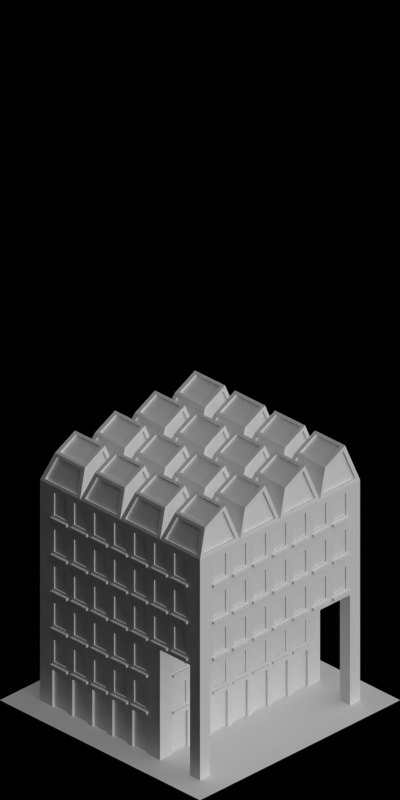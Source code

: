 # Source: 1476-1478.blend  (saved by Blender 2.63.0; exported with 4.5.12 LTS)
import bpy
from mathutils import Matrix  # noqa: F401  (used for matrix-valued properties, if any)

bpy.ops.wm.read_factory_settings(use_empty=True)
scene = bpy.context.scene
scene.name = 'Scene'

# ---- collections
col_collection_1 = bpy.data.collections.new('Collection 1'); scene.collection.children.link(col_collection_1)

# ---- materials (node trees are filled in below, after node groups)
mat_concrete_greymid = bpy.data.materials.new('Concrete_GreyMid')
mat_brick_red1 = bpy.data.materials.new('Brick_Red1')
mat_paintedmetal_white1 = bpy.data.materials.new('PaintedMetal_White1')
mat_special_shadowonlybackground = bpy.data.materials.new('Special_ShadowOnlyBackground')
mat_paint_white = bpy.data.materials.new('Paint_White')
mat_rail_steelshiny = bpy.data.materials.new('Rail_SteelShiny')
mat_glass_opaque = bpy.data.materials.new('Glass_Opaque')

# ---- material node trees

# ---- world
world_world = bpy.data.worlds.new('World'); scene.world = world_world
world_world.color = (0.0, 0.0, 0.0)
world_world.use_sun_shadow = False
world_world.sun_shadow_jitter_overblur = 0.0
world_world.cycles.sampling_method = 'MANUAL'
world_world.cycles.sample_map_resolution = 256
world_world.light_settings.ao_factor = 0.5

# ---- cameras
cam_camera = bpy.data.cameras.new('Camera')
cam_camera.type = 'ORTHO'
cam_camera.clip_start = 0.001
cam_camera.clip_end = 100.0
cam_camera.lens = 35.0
cam_camera.sensor_width = 32.0
cam_camera.sensor_height = 18.0
cam_camera.ortho_scale = 5.656
cam_camera.dof.focus_distance = 0.0
cam_camera.dof.aperture_fstop = 128.0

# ---- lights
light_lamp_004 = bpy.data.lights.new('Lamp.004', 'SUN')
light_lamp_004.transmission_factor = 0.0
light_lamp_004.cutoff_distance = 30.0
light_lamp_004.angle = 1.571
light_lamp_004.energy = 1.0
light_lamp_004.shadow_buffer_clip_start = 1.001
light_lamp_004.shadow_soft_size = 1.0
light_lamp_004.shadow_cascade_max_distance = 1000.0
light_lamp_004.cycles.use_multiple_importance_sampling = False
light_lamp_003 = bpy.data.lights.new('Lamp.003', 'SUN')
light_lamp_003.transmission_factor = 0.0
light_lamp_003.cutoff_distance = 30.0
light_lamp_003.use_shadow = False
light_lamp_003.angle = 1.571
light_lamp_003.energy = 1.0
light_lamp_003.shadow_buffer_clip_start = 1.001
light_lamp_003.shadow_soft_size = 1.0
light_lamp_003.shadow_cascade_max_distance = 1000.0
light_lamp_003.cycles.use_multiple_importance_sampling = False

# ---- meshes
me_plane_006 = bpy.data.meshes.new('Plane.006')
me_plane_006.from_pydata([(0.5133, -0.5133, 0.0), (-0.5133, -0.5133, 0.0), (0.5133, 0.2467, 0.0), (-0.5133, 0.2467, 0.0), (0.5133, -0.5133, 0.01333), (-0.5133, -0.5133, 0.01333), (0.5133, 0.2467, 0.01333), (-0.5133, 0.2467, 0.01333)], [], [(2, 0, 1, 3), (6, 7, 5, 4), (2, 3, 7, 6), (3, 1, 5, 7), (0, 2, 6, 4), (4, 5, 1, 0)])
me_plane_006.materials.append(mat_concrete_greymid)
me_plane_006.use_remesh_preserve_volume = False
me_plane_006.use_remesh_preserve_attributes = False
me_plane_006.use_mirror_vertex_groups = False
me_plane_006.update()
me_plane_004 = bpy.data.meshes.new('Plane.004')
me_plane_004.from_pydata([(0.2, -0.05, 0.0), (0.2, 0.0, 0.0), (2.98e-09, 0.0, 0.0), (2.98e-09, -0.05, 0.0), (0.024, -0.05, 0.0), (0.024, 0.0, 0.0), (0.2, -0.02, 0.0), (2.98e-09, -0.02, 0.0), (0.024, -0.02, 0.0), (0.176, -0.02, 0.0), (0.176, 0.0, 0.0), (0.176, -0.05, 0.0), (0.16, -0.02, 0.0), (0.16, -0.05, 0.0), (0.04, -0.05, 0.0), (0.04, -0.02, 0.0), (0.04, -0.02, 0.3), (0.04, -0.05, 0.3), (0.16, -0.05, 0.3), (0.16, -0.02, 0.3), (0.176, -0.05, 0.3), (0.176, 0.0, 0.3), (0.176, -0.02, 0.3), (0.024, -0.02, 0.3), (2.98e-09, -0.02, 0.3), (0.2, -0.02, 0.3), (0.024, 0.0, 0.3), (0.024, -0.05, 0.3), (2.98e-09, -0.05, 0.3), (2.98e-09, 0.0, 0.3), (0.2, 0.0, 0.3), (0.2, -0.05, 0.3)], [], [(8, 7, 3, 4), (15, 8, 4, 14), (6, 9, 11, 0), (5, 2, 7, 8), (1, 10, 9, 6), (9, 12, 13, 11), (12, 15, 14, 13), (26, 29, 2, 5), (20, 31, 0, 11), (4, 3, 28, 27), (14, 4, 27, 17), (15, 12, 19, 16), (25, 30, 1, 6), (16, 23, 8, 15), (23, 26, 5, 8), (17, 18, 13, 14), (24, 28, 3, 7), (7, 2, 29, 24), (6, 0, 31, 25), (18, 20, 11, 13), (9, 10, 21, 22), (10, 1, 30, 21), (12, 9, 22, 19), (19, 18, 17, 16), (22, 20, 18, 19), (30, 25, 22, 21), (26, 23, 24, 29), (25, 31, 20, 22), (16, 17, 27, 23), (23, 27, 28, 24)])
me_plane_004.materials.append(mat_brick_red1)
me_plane_004.use_remesh_preserve_volume = False
me_plane_004.use_remesh_preserve_attributes = False
me_plane_004.use_mirror_vertex_groups = False
me_plane_004.update()
me_plane_005 = bpy.data.meshes.new('Plane.005')
me_plane_005.from_pydata([(0.0, 0.0, 0.0), (0.0, 0.0, 0.3), (0.1, 0.0, 0.0), (0.1, 0.0, 0.3), (0.0, -0.1, 0.0), (0.0, -0.1, 0.3), (0.1, -0.1, 0.0), (0.1, -0.1, 0.3)], [], [(1, 0, 2, 3), (5, 7, 6, 4), (3, 2, 6, 7), (5, 4, 0, 1), (2, 0, 4, 6), (7, 5, 1, 3)])
me_plane_005.materials.append(mat_paintedmetal_white1)
me_plane_005.use_remesh_preserve_volume = False
me_plane_005.use_remesh_preserve_attributes = False
me_plane_005.use_mirror_vertex_groups = False
me_plane_005.update()
me_plane_032 = bpy.data.meshes.new('Plane.032')
me_plane_032.from_pydata([(-1.0, -1.0, 0.0), (1.0, -1.0, 0.0), (1.0, 1.0, 0.0), (-1.0, 1.0, 0.0)], [], [(2, 3, 0, 1)])
_uv = me_plane_032.uv_layers.new(name='UVMap')
_uv.uv.foreach_set('vector', [0.5, 0.5, 0.0, 0.5, 0.0, 0.0, 0.5, 0.0])
me_plane_032.materials.append(mat_special_shadowonlybackground)
me_plane_032.use_remesh_preserve_volume = False
me_plane_032.use_remesh_preserve_attributes = False
me_plane_032.use_mirror_vertex_groups = False
me_plane_032.update()
me_plane = bpy.data.meshes.new('Plane')
me_plane.from_pydata([(0.5133, -0.5133, 0.0), (-0.5133, -0.5133, 0.0), (0.5133, 0.5133, 0.0), (-0.5133, 0.5133, 0.0), (0.5133, -0.5133, 0.01333), (-0.5133, -0.5133, 0.01333), (0.5133, 0.5133, 0.01333), (-0.5133, 0.5133, 0.01333)], [], [(2, 0, 1, 3), (6, 7, 5, 4), (2, 3, 7, 6), (3, 1, 5, 7), (0, 2, 6, 4), (4, 5, 1, 0)])
me_plane.materials.append(mat_concrete_greymid)
me_plane.use_remesh_preserve_volume = False
me_plane.use_remesh_preserve_attributes = False
me_plane.use_mirror_vertex_groups = False
me_plane.update()
me_plane_001 = bpy.data.meshes.new('Plane.001')
me_plane_001.from_pydata([(0.2, -0.05, 0.0), (2.98e-09, -0.05, 0.0), (0.2, -0.05, 0.3), (0.2, 0.0, 0.3), (2.98e-09, 0.0, 0.3), (2.98e-09, -0.05, 0.3), (-7.55e-09, -0.05, 5.96e-08), (-7.55e-09, -0.05, 0.3), (-9e-15, -5.96e-08, 0.3), (0.2, -8.98e-08, 0.3), (0.2, 0.0, 0.0), (-3.969e-11, 0.0, 0.0), (-9e-15, -5.96e-08, 5.96e-08), (0.2, -8.98e-08, 5.96e-08), (0.2, -0.05, 0.3), (0.2, -0.05, 5.96e-08), (0.18, -8.678e-08, 5.96e-08), (0.18, -0.05, 5.96e-08), (0.18, -0.05, 0.3), (0.18, -8.678e-08, 0.3), (0.02, -6.262e-08, 0.3), (0.02, -0.05, 0.3), (0.02, -0.05, 5.96e-08), (0.02, -6.262e-08, 5.96e-08), (0.2, -0.05, 0.27), (2.98e-09, -0.05, 0.27), (2.98e-09, 0.0, 0.27), (-7.55e-09, -0.05, 0.27), (0.2, 0.0, 0.27), (0.2, -8.98e-08, 0.27), (0.2, -0.05, 0.27), (-9e-15, -5.96e-08, 0.27), (0.18, -0.05, 0.27), (0.18, -8.678e-08, 0.27), (0.02, -6.262e-08, 0.27), (0.02, -0.05, 0.27), (0.2, -0.05, 0.05), (2.98e-09, 0.0, 0.05), (-9e-15, -5.96e-08, 0.05), (0.2, 0.0, 0.05), (0.2, -8.98e-08, 0.05), (0.18, -8.678e-08, 0.05), (0.02, -6.262e-08, 0.05), (2.98e-09, -0.05, 0.05), (-7.55e-09, -0.05, 0.05), (0.2, -0.05, 0.05), (0.18, -0.05, 0.05), (0.02, -0.05, 0.05), (0.17, -0.05, 0.26), (0.17, -8.527e-08, 0.26), (0.03, -6.413e-08, 0.26), (0.03, -0.05, 0.26), (0.17, -8.527e-08, 0.06), (0.03, -6.413e-08, 0.06), (0.17, -0.05, 0.06), (0.03, -0.05, 0.06), (0.16, -0.05, 0.25), (0.16, -8.376e-08, 0.25), (0.04, -6.564e-08, 0.25), (0.04, -0.05, 0.25), (0.16, -8.376e-08, 0.07), (0.04, -6.564e-08, 0.07), (0.16, -0.05, 0.07), (0.04, -0.05, 0.07), (0.16, -0.04, 0.25), (0.16, -0.01, 0.25), (0.04, -0.01, 0.25), (0.04, -0.04, 0.25), (0.16, -0.01, 0.07), (0.04, -0.01, 0.07), (0.16, -0.04, 0.07), (0.04, -0.04, 0.07), (0.2, -0.05, 0.03), (0.2, 0.0, 0.03), (0.18, -8.678e-08, 0.03), (0.02, -6.262e-08, 0.03), (2.98e-09, -0.05, 0.03), (-7.55e-09, -0.05, 0.03), (0.2, -0.05, 0.03), (0.18, -0.05, 0.03), (0.02, -0.05, 0.03), (2.98e-09, 0.0, 0.03), (-9e-15, -5.96e-08, 0.03), (0.2, -8.98e-08, 0.03), (0.02, 0.02, 0.03), (0.18, 0.02, 0.03), (0.02, 0.02, 0.05), (0.18, 0.02, 0.05)], [], [(12, 6, 1, 11), (73, 72, 0, 10), (30, 24, 2, 14), (23, 22, 6, 12), (25, 27, 7, 5), (32, 30, 14, 18), (10, 0, 15, 13), (13, 15, 17, 16), (35, 32, 18, 21), (75, 74, 16, 23), (9, 19, 18, 14), (16, 17, 22, 23), (19, 20, 21, 18), (27, 35, 21, 7), (45, 36, 24, 30), (43, 44, 27, 25), (46, 45, 30, 32), (54, 48, 56, 62), (20, 19, 33, 34), (44, 47, 35, 27), (28, 24, 36, 39), (78, 72, 36, 45), (76, 77, 44, 43), (79, 78, 45, 46), (80, 79, 46, 47), (77, 80, 47, 44), (60, 57, 49, 52), (32, 35, 51, 48), (54, 55, 47, 46), (41, 42, 53, 52), (55, 51, 35, 47), (42, 34, 50, 53), (49, 50, 34, 33), (46, 32, 48, 54), (52, 49, 33, 41), (71, 67, 59, 63), (65, 66, 58, 57), (62, 63, 55, 54), (53, 50, 58, 61), (48, 51, 59, 56), (52, 53, 61, 60), (57, 58, 50, 49), (63, 59, 51, 55), (70, 64, 67, 71), (65, 68, 69, 66), (68, 65, 57, 60), (62, 56, 64, 70), (70, 71, 63, 62), (61, 58, 66, 69), (56, 59, 67, 64), (60, 61, 69, 68), (8, 4, 5, 7), (26, 25, 5, 4), (83, 73, 10, 13), (81, 82, 12, 11), (74, 83, 13, 16), (20, 8, 7, 21), (3, 9, 14, 2), (82, 75, 23, 12), (3, 2, 24, 28), (37, 43, 25, 26), (9, 3, 28, 29), (4, 8, 31, 26), (19, 9, 29, 33), (8, 20, 34, 31), (29, 28, 39, 40), (26, 31, 38, 37), (33, 29, 40, 41), (31, 34, 42, 38), (81, 76, 43, 37), (39, 36, 72, 73), (87, 86, 42, 41), (15, 0, 72, 78), (1, 6, 77, 76), (17, 15, 78, 79), (22, 17, 79, 80), (6, 22, 80, 77), (40, 39, 73, 83), (37, 38, 82, 81), (41, 40, 83, 74), (38, 42, 75, 82), (11, 1, 76, 81), (85, 87, 41, 74), (86, 87, 85, 84), (74, 75, 84, 85), (75, 42, 86, 84)])
me_plane_001.polygons.foreach_set('material_index', [0, 0, 0, 0, 0, 0, 0, 0, 0, 0, 0, 0, 0, 0, 0, 0, 0, 0, 0, 0, 0, 0, 0, 0, 0, 0, 1, 0, 0, 0, 0, 0, 0, 0, 0, 0, 1, 0, 1, 0, 1, 1, 0, 2, 2, 1, 0, 0, 1, 0, 1, 0, 0, 0, 0, 0, 0, 0, 0, 0, 0, 0, 0, 0, 0, 0, 0, 0, 0, 0, 0, 1, 0, 0, 0, 0, 0, 0, 0, 0, 0, 0, 1, 1, 1, 1])
me_plane_001.materials.append(mat_paint_white)
me_plane_001.materials.append(mat_rail_steelshiny)
me_plane_001.materials.append(mat_glass_opaque)
me_plane_001.use_remesh_preserve_volume = False
me_plane_001.use_remesh_preserve_attributes = False
me_plane_001.use_mirror_vertex_groups = False
me_plane_001.update()
me_cube = bpy.data.meshes.new('Cube')
me_cube.from_pydata([(-0.1, -0.2, 4.47e-08), (-0.1, 0.2, 4.47e-08), (0.3, 0.2, 4.47e-08), (0.3, -0.2, 4.47e-08), (-0.05, -0.1, 0.2), (-0.05, 0.1, 0.3), (0.25, 0.1, 0.3), (0.25, -0.1, 0.2), (-0.02, -0.08, 0.21), (-0.02, 0.08, 0.29), (0.22, 0.08, 0.29), (0.22, -0.08, 0.21), (-0.06, -0.19, 0.02), (0.26, -0.19, 0.02), (-0.02, -0.11, 0.18), (0.22, -0.11, 0.18), (0.295, 0.16, 0.025), (0.295, -0.16, 0.025), (0.255, 0.08, 0.265), (0.255, -0.08, 0.185), (-0.095, -0.16, 0.025), (-0.095, 0.16, 0.025), (-0.055, -0.08, 0.185), (-0.055, 0.08, 0.265), (-0.0754, -0.1593, 0.02108), (-0.0754, 0.1607, 0.02108), (-0.0354, -0.07935, 0.1811), (-0.0354, 0.08065, 0.2611), (-0.06, -0.1721, 0.01106), (0.26, -0.1721, 0.01106), (-0.02, -0.09211, 0.1711), (0.22, -0.09211, 0.1711), (-0.02, -0.07106, 0.1921), (-0.02, 0.08894, 0.2721), (0.22, 0.08894, 0.2721), (0.22, -0.07106, 0.1921), (0.2754, 0.1607, 0.02108), (0.2754, -0.1593, 0.02108), (0.2354, 0.08065, 0.2611), (0.2354, -0.07935, 0.1811)], [], [(4, 5, 23, 22), (5, 6, 2, 1), (7, 3, 17, 19), (0, 3, 13, 12), (0, 1, 2, 3), (8, 9, 5, 4), (35, 32, 8, 11), (9, 10, 6, 5), (11, 8, 4, 7), (10, 11, 7, 6), (15, 14, 30, 31), (15, 13, 3, 7), (7, 4, 14, 15), (12, 14, 4, 0), (19, 17, 37, 39), (18, 16, 2, 6), (3, 2, 16, 17), (6, 7, 19, 18), (23, 21, 25, 27), (5, 1, 21, 23), (1, 0, 20, 21), (0, 4, 22, 20), (26, 27, 25, 24), (21, 20, 24, 25), (20, 22, 26, 24), (22, 23, 27, 26), (31, 30, 28, 29), (12, 13, 29, 28), (28, 30, 14, 12), (31, 29, 13, 15), (35, 34, 33, 32), (32, 33, 9, 8), (33, 34, 10, 9), (34, 35, 11, 10), (38, 39, 37, 36), (17, 16, 36, 37), (38, 36, 16, 18), (18, 19, 39, 38)])
me_cube.polygons.foreach_set('material_index', [1, 2, 1, 1, 1, 1, 1, 1, 1, 1, 1, 1, 1, 1, 1, 1, 1, 1, 1, 1, 1, 1, 0, 1, 1, 1, 0, 1, 1, 1, 0, 1, 1, 1, 0, 1, 1, 1])
me_cube.materials.append(mat_glass_opaque)
me_cube.materials.append(mat_paint_white)
me_cube.materials.append(mat_rail_steelshiny)
me_cube.use_remesh_preserve_volume = False
me_cube.use_remesh_preserve_attributes = False
me_cube.use_mirror_vertex_groups = False
me_cube.update()

# ---- objects
ob_plane_042 = bpy.data.objects.new('Plane.042', me_plane_006)
ob_plane_061 = bpy.data.objects.new('Plane.061', me_plane_004)
ob_plane_060 = bpy.data.objects.new('Plane.060', me_plane_004)
ob_plane_059 = bpy.data.objects.new('Plane.059', me_plane_004)
ob_plane_058 = bpy.data.objects.new('Plane.058', me_plane_005)
ob_plane_057 = bpy.data.objects.new('Plane.057', me_plane_005)
ob_plane_055 = bpy.data.objects.new('Plane.055', me_plane_005)
ob_plane_054 = bpy.data.objects.new('Plane.054', me_plane_005)
ob_plane_051 = bpy.data.objects.new('Plane.051', me_plane_005)
ob_plane_050 = bpy.data.objects.new('Plane.050', me_plane_005)
ob_plane_045 = bpy.data.objects.new('Plane.045', me_plane_004)
ob_plane_043 = bpy.data.objects.new('Plane.043', me_plane_032)
ob_plane_040 = bpy.data.objects.new('Plane.040', me_plane)
ob_plane_039 = bpy.data.objects.new('Plane.039', me_plane)
ob_plane_038 = bpy.data.objects.new('Plane.038', me_plane_032)
ob_plane_037 = bpy.data.objects.new('Plane.037', me_plane_001)
ob_plane_036 = bpy.data.objects.new('Plane.036', me_plane_004)
ob_plane_035 = bpy.data.objects.new('Plane.035', me_plane_001)
ob_plane_034 = bpy.data.objects.new('Plane.034', me_plane_001)
ob_plane_033 = bpy.data.objects.new('Plane.033', me_plane_001)
ob_plane_032 = bpy.data.objects.new('Plane.032', me_plane_001)
ob_plane_031 = bpy.data.objects.new('Plane.031', me_plane_005)
ob_plane_030 = bpy.data.objects.new('Plane.030', me_plane_005)
ob_plane_029 = bpy.data.objects.new('Plane.029', me_plane_001)
ob_plane_028 = bpy.data.objects.new('Plane.028', me_plane_001)
ob_plane_027 = bpy.data.objects.new('Plane.027', me_plane_005)
ob_plane_026 = bpy.data.objects.new('Plane.026', me_plane_005)
ob_plane_025 = bpy.data.objects.new('Plane.025', me_plane_001)
ob_plane_024 = bpy.data.objects.new('Plane.024', me_plane_005)
ob_plane_023 = bpy.data.objects.new('Plane.023', me_plane_005)
ob_plane_022 = bpy.data.objects.new('Plane.022', me_plane_004)
ob_plane_021 = bpy.data.objects.new('Plane.021', me_plane_004)
ob_plane_019 = bpy.data.objects.new('Plane.019', me_plane_004)
ob_plane_004 = bpy.data.objects.new('Plane.004', me_plane)
ob_plane = bpy.data.objects.new('Plane', me_plane)
ob_cube = bpy.data.objects.new('Cube', me_cube)
ob_plane_010 = bpy.data.objects.new('Plane.010', me_plane_004)
ob_plane_009 = bpy.data.objects.new('Plane.009', me_plane_004)
ob_plane_006 = bpy.data.objects.new('Plane.006', me_plane_004)
ob_plane_001 = bpy.data.objects.new('Plane.001', me_plane_005)
ob_plane_000 = bpy.data.objects.new('Plane.000', me_plane_005)
ob_plane_020 = bpy.data.objects.new('Plane.020', me_plane_001)
ob_plane_018 = bpy.data.objects.new('Plane.018', me_plane_005)
ob_plane_017 = bpy.data.objects.new('Plane.017', me_plane_005)
ob_plane_016 = bpy.data.objects.new('Plane.016', me_plane_001)
ob_plane_015 = bpy.data.objects.new('Plane.015', me_plane_001)
ob_plane_014 = bpy.data.objects.new('Plane.014', me_plane_005)
ob_plane_013 = bpy.data.objects.new('Plane.013', me_plane_005)
ob_plane_012 = bpy.data.objects.new('Plane.012', me_plane_001)
ob_plane_011 = bpy.data.objects.new('Plane.011', me_plane_001)
ob_plane_007 = bpy.data.objects.new('Plane.007', me_plane_001)
ob_plane_002 = bpy.data.objects.new('Plane.002', me_plane_001)
ob_plane_005 = bpy.data.objects.new('Plane.005', me_plane_004)
ob_plane_003 = bpy.data.objects.new('Plane.003', me_plane_001)
ob_rotationcontrol_001 = bpy.data.objects.new('RotationControl.001', None)
ob_cameratarget = bpy.data.objects.new('CameraTarget', None)
ob_camera = bpy.data.objects.new('Camera', cam_camera)
ob_lamp_001 = bpy.data.objects.new('Lamp.001', light_lamp_004)
ob_lamp = bpy.data.objects.new('Lamp', light_lamp_003)
ob_plane_008 = bpy.data.objects.new('Plane.008', me_plane_032)

# ---- transforms, parenting, visibility, modifiers, constraints
ob_plane_042.location = (0.0, 0.0, -5.96e-08)
ob_plane_042.scale = (1.5, 1.5, 1.5)
ob_plane_042.lineart.crease_threshold = 0.0
ob_plane_061.location = (-0.8, -0.7, 1.788e-07)
ob_plane_061.rotation_euler = (0.0, 0.0, -4.712)
ob_plane_061.lineart.crease_threshold = 0.0
_m = ob_plane_061.modifiers.new('Array', 'ARRAY')
_m.count = 5
_m.constant_offset_displace = (0.0, 0.0, 0.0)
ob_plane_060.location = (-0.7, 0.4, 1.788e-07)
ob_plane_060.rotation_euler = (0.0, 0.0, -6.283)
ob_plane_060.lineart.crease_threshold = 0.0
_m = ob_plane_060.modifiers.new('Array', 'ARRAY')
_m.count = 7
_m.constant_offset_displace = (0.0, 0.0, 0.0)
ob_plane_059.location = (0.7, -0.8, 1.788e-07)
ob_plane_059.rotation_euler = (0.0, 0.0, -3.142)
ob_plane_059.lineart.crease_threshold = 0.0
_m = ob_plane_059.modifiers.new('Array', 'ARRAY')
_m.count = 7
_m.constant_offset_displace = (0.0, 0.0, 0.0)
ob_plane_058.location = (0.8, 0.8, 0.0)
ob_plane_058.rotation_euler = (0.0, 0.0, -1.571)
ob_plane_058.lineart.crease_threshold = 0.0
_m = ob_plane_058.modifiers.new('Array', 'ARRAY')
_m.constant_offset_displace = (0.0, 0.0, 0.0)
_m.relative_offset_displace = (0.0, 0.0, 1.0)
ob_plane_057.location = (-0.8, 0.8, -1.192e-07)
ob_plane_057.lineart.crease_threshold = 0.0
_m = ob_plane_057.modifiers.new('Array', 'ARRAY')
_m.constant_offset_displace = (0.0, 0.0, 0.0)
_m.relative_offset_displace = (0.0, 0.0, 1.0)
ob_plane_055.location = (0.8, -0.8, -1.192e-07)
ob_plane_055.rotation_euler = (0.0, 0.0, 3.142)
ob_plane_055.lineart.crease_threshold = 0.0
_m = ob_plane_055.modifiers.new('Array', 'ARRAY')
_m.constant_offset_displace = (0.0, 0.0, 0.0)
_m.relative_offset_displace = (0.0, 0.0, 1.0)
ob_plane_054.location = (-0.8, -0.8, 0.0)
ob_plane_054.rotation_euler = (0.0, 0.0, 1.571)
ob_plane_054.lineart.crease_threshold = 0.0
_m = ob_plane_054.modifiers.new('Array', 'ARRAY')
_m.constant_offset_displace = (0.0, 0.0, 0.0)
_m.relative_offset_displace = (0.0, 0.0, 1.0)
ob_plane_051.location = (-0.8, 0.4, 0.0)
ob_plane_051.rotation_euler = (0.0, 0.0, 1.192e-07)
ob_plane_051.lineart.crease_threshold = 0.0
_m = ob_plane_051.modifiers.new('Array', 'ARRAY')
_m.constant_offset_displace = (0.0, 0.0, 0.0)
_m.relative_offset_displace = (0.0, 0.0, 1.0)
ob_plane_050.location = (0.8, 0.4, 0.0)
ob_plane_050.rotation_euler = (0.0, 0.0, -1.571)
ob_plane_050.lineart.crease_threshold = 0.0
_m = ob_plane_050.modifiers.new('Array', 'ARRAY')
_m.constant_offset_displace = (0.0, 0.0, 0.0)
_m.relative_offset_displace = (0.0, 0.0, 1.0)
ob_plane_045.location = (0.8, 0.3, 1.788e-07)
ob_plane_045.rotation_euler = (0.0, 0.0, -1.571)
ob_plane_045.lineart.crease_threshold = 0.0
_m = ob_plane_045.modifiers.new('Array', 'ARRAY')
_m.count = 5
_m.constant_offset_displace = (0.0, 0.0, 0.0)
ob_plane_043.location = (0.0, 7.105e-15, 0.0)
ob_plane_043.rotation_euler = (0.0, 0.0, 2.384e-07)
ob_plane_043.lineart.crease_threshold = 0.0
ob_plane_040.location = (-5.0, 0.0, 1.5)
ob_plane_040.scale = (1.5, 1.5, 1.5)
ob_plane_040.lineart.crease_threshold = 0.0
ob_plane_039.location = (-5.0, 0.0, 1.2)
ob_plane_039.scale = (1.5, 1.5, 1.5)
ob_plane_039.lineart.crease_threshold = 0.0
ob_plane_038.location = (-5.0, 7.105e-15, 0.0)
ob_plane_038.rotation_euler = (0.0, 0.0, 2.384e-07)
ob_plane_038.lineart.crease_threshold = 0.0
ob_plane_037.location = (-4.2, 0.7, 0.9)
ob_plane_037.rotation_euler = (0.0, 0.0, -1.571)
ob_plane_037.lineart.crease_threshold = 0.0
_m = ob_plane_037.modifiers.new('Array', 'ARRAY')
_m.count = 7
_m.constant_offset_displace = (0.0, 0.0, 0.0)
ob_plane_036.location = (-4.2, 0.3, 1.788e-07)
ob_plane_036.rotation_euler = (0.0, 0.0, -1.571)
ob_plane_036.lineart.crease_threshold = 0.0
_m = ob_plane_036.modifiers.new('Array', 'ARRAY')
_m.count = 5
_m.constant_offset_displace = (0.0, 0.0, 0.0)
ob_plane_035.location = (-4.3, -0.8, 0.9)
ob_plane_035.rotation_euler = (0.0, 0.0, -3.142)
ob_plane_035.lineart.crease_threshold = 0.0
_m = ob_plane_035.modifiers.new('Array', 'ARRAY')
_m.count = 7
_m.constant_offset_displace = (0.0, 0.0, 0.0)
ob_plane_034.location = (-5.8, -0.7, 0.9)
ob_plane_034.rotation_euler = (0.0, 0.0, -4.712)
ob_plane_034.lineart.crease_threshold = 0.0
_m = ob_plane_034.modifiers.new('Array', 'ARRAY')
_m.count = 7
_m.constant_offset_displace = (0.0, 0.0, 0.0)
ob_plane_033.location = (-5.7, 0.8, 0.9)
ob_plane_033.rotation_euler = (0.0, 0.0, -6.283)
ob_plane_033.lineart.crease_threshold = 0.0
_m = ob_plane_033.modifiers.new('Array', 'ARRAY')
_m.count = 7
_m.constant_offset_displace = (0.0, 0.0, 0.0)
ob_plane_032.location = (-5.7, 0.4, 0.3)
ob_plane_032.rotation_euler = (0.0, 0.0, -6.283)
ob_plane_032.lineart.crease_threshold = 0.0
_m = ob_plane_032.modifiers.new('Array', 'ARRAY')
_m.count = 7
_m.constant_offset_displace = (0.0, 0.0, 0.0)
_m = ob_plane_032.modifiers.new('Array.001', 'ARRAY')
_m.constant_offset_displace = (0.0, 0.0, 0.0)
_m.relative_offset_displace = (0.0, 0.0, 1.0)
ob_plane_031.location = (-4.2, 0.4, 0.0)
ob_plane_031.rotation_euler = (0.0, 0.0, -1.571)
ob_plane_031.lineart.crease_threshold = 0.0
_m = ob_plane_031.modifiers.new('Array', 'ARRAY')
_m.count = 3
_m.constant_offset_displace = (0.0, 0.0, 0.0)
_m.relative_offset_displace = (0.0, 0.0, 1.0)
ob_plane_030.location = (-5.8, 0.4, 0.0)
ob_plane_030.rotation_euler = (0.0, 0.0, 1.192e-07)
ob_plane_030.lineart.crease_threshold = 0.0
_m = ob_plane_030.modifiers.new('Array', 'ARRAY')
_m.count = 3
_m.constant_offset_displace = (0.0, 0.0, 0.0)
_m.relative_offset_displace = (0.0, 0.0, 1.0)
ob_plane_029.location = (-5.8, -0.7, 0.3)
ob_plane_029.rotation_euler = (0.0, 0.0, -4.712)
ob_plane_029.lineart.crease_threshold = 0.0
_m = ob_plane_029.modifiers.new('Array', 'ARRAY')
_m.count = 5
_m.constant_offset_displace = (0.0, 0.0, 0.0)
_m = ob_plane_029.modifiers.new('Array.001', 'ARRAY')
_m.constant_offset_displace = (0.0, 0.0, 0.0)
_m.relative_offset_displace = (0.0, 0.0, 1.0)
ob_plane_028.location = (-4.3, -0.8, 0.3)
ob_plane_028.rotation_euler = (0.0, 0.0, -3.142)
ob_plane_028.lineart.crease_threshold = 0.0
_m = ob_plane_028.modifiers.new('Array', 'ARRAY')
_m.count = 7
_m.constant_offset_displace = (0.0, 0.0, 0.0)
_m = ob_plane_028.modifiers.new('Array.001', 'ARRAY')
_m.constant_offset_displace = (0.0, 0.0, 0.0)
_m.relative_offset_displace = (0.0, 0.0, 1.0)
ob_plane_027.location = (-5.8, -0.8, 0.0)
ob_plane_027.rotation_euler = (0.0, 0.0, 1.571)
ob_plane_027.lineart.crease_threshold = 0.0
_m = ob_plane_027.modifiers.new('Array', 'ARRAY')
_m.count = 6
_m.constant_offset_displace = (0.0, 0.0, 0.0)
_m.relative_offset_displace = (0.0, 0.0, 1.0)
ob_plane_026.location = (-4.2, -0.8, -1.192e-07)
ob_plane_026.rotation_euler = (0.0, 0.0, 3.142)
ob_plane_026.lineart.crease_threshold = 0.0
_m = ob_plane_026.modifiers.new('Array', 'ARRAY')
_m.count = 6
_m.constant_offset_displace = (0.0, 0.0, 0.0)
_m.relative_offset_displace = (0.0, 0.0, 1.0)
ob_plane_025.location = (-4.2, 0.3, 0.3)
ob_plane_025.rotation_euler = (0.0, 0.0, -1.571)
ob_plane_025.lineart.crease_threshold = 0.0
_m = ob_plane_025.modifiers.new('Array', 'ARRAY')
_m.count = 5
_m.constant_offset_displace = (0.0, 0.0, 0.0)
_m = ob_plane_025.modifiers.new('Array.001', 'ARRAY')
_m.constant_offset_displace = (0.0, 0.0, 0.0)
_m.relative_offset_displace = (0.0, 0.0, 1.0)
ob_plane_024.location = (-5.8, 0.8, -1.192e-07)
ob_plane_024.lineart.crease_threshold = 0.0
_m = ob_plane_024.modifiers.new('Array', 'ARRAY')
_m.count = 6
_m.constant_offset_displace = (0.0, 0.0, 0.0)
_m.relative_offset_displace = (0.0, 0.0, 1.0)
ob_plane_023.location = (-4.2, 0.8, 0.0)
ob_plane_023.rotation_euler = (0.0, 0.0, -1.571)
ob_plane_023.lineart.crease_threshold = 0.0
_m = ob_plane_023.modifiers.new('Array', 'ARRAY')
_m.count = 6
_m.constant_offset_displace = (0.0, 0.0, 0.0)
_m.relative_offset_displace = (0.0, 0.0, 1.0)
ob_plane_022.location = (-4.3, -0.8, 1.788e-07)
ob_plane_022.rotation_euler = (0.0, 0.0, -3.142)
ob_plane_022.lineart.crease_threshold = 0.0
_m = ob_plane_022.modifiers.new('Array', 'ARRAY')
_m.count = 7
_m.constant_offset_displace = (0.0, 0.0, 0.0)
ob_plane_021.location = (-5.7, 0.4, 1.788e-07)
ob_plane_021.rotation_euler = (0.0, 0.0, -6.283)
ob_plane_021.lineart.crease_threshold = 0.0
_m = ob_plane_021.modifiers.new('Array', 'ARRAY')
_m.count = 7
_m.constant_offset_displace = (0.0, 0.0, 0.0)
ob_plane_019.location = (-5.8, -0.7, 1.788e-07)
ob_plane_019.rotation_euler = (0.0, 0.0, -4.712)
ob_plane_019.lineart.crease_threshold = 0.0
_m = ob_plane_019.modifiers.new('Array', 'ARRAY')
_m.count = 5
_m.constant_offset_displace = (0.0, 0.0, 0.0)
ob_plane_004.location = (-5.0, 0.0, 0.9)
ob_plane_004.scale = (1.5, 1.5, 1.5)
ob_plane_004.lineart.crease_threshold = 0.0
ob_plane.location = (-10.0, 0.0, 1.0)
ob_plane.scale = (1.5, 1.5, 1.5)
ob_plane.lineart.crease_threshold = 0.0
ob_cube.location = (-9.4, -0.7, 1.8)
ob_cube.rotation_euler = (0.0, 0.0, 1.571)
ob_cube.lineart.crease_threshold = 0.0
_m = ob_cube.modifiers.new('Array', 'ARRAY')
_m.count = 4
_m.constant_offset_displace = (0.0, 0.0, 0.0)
_m = ob_cube.modifiers.new('Array.001', 'ARRAY')
_m.count = 4
_m.constant_offset_displace = (0.0, 0.0, 0.0)
_m.relative_offset_displace = (0.0, 1.0, 0.0)
ob_plane_010.location = (-10.8, -0.7, 1.788e-07)
ob_plane_010.rotation_euler = (0.0, 0.0, -4.712)
ob_plane_010.lineart.crease_threshold = 0.0
_m = ob_plane_010.modifiers.new('Array', 'ARRAY')
_m.count = 5
_m.constant_offset_displace = (0.0, 0.0, 0.0)
ob_plane_009.location = (-10.7, 0.4, 1.788e-07)
ob_plane_009.rotation_euler = (0.0, 0.0, -6.283)
ob_plane_009.lineart.crease_threshold = 0.0
_m = ob_plane_009.modifiers.new('Array', 'ARRAY')
_m.count = 7
_m.constant_offset_displace = (0.0, 0.0, 0.0)
ob_plane_006.location = (-9.3, -0.8, 1.788e-07)
ob_plane_006.rotation_euler = (0.0, 0.0, -3.142)
ob_plane_006.lineart.crease_threshold = 0.0
_m = ob_plane_006.modifiers.new('Array', 'ARRAY')
_m.count = 7
_m.constant_offset_displace = (0.0, 0.0, 0.0)
ob_plane_001.location = (-9.2, 0.8, 0.0)
ob_plane_001.rotation_euler = (0.0, 0.0, -1.571)
ob_plane_001.lineart.crease_threshold = 0.0
_m = ob_plane_001.modifiers.new('Array', 'ARRAY')
_m.count = 6
_m.constant_offset_displace = (0.0, 0.0, 0.0)
_m.relative_offset_displace = (0.0, 0.0, 1.0)
ob_plane_000.location = (-10.8, 0.8, -1.192e-07)
ob_plane_000.lineart.crease_threshold = 0.0
_m = ob_plane_000.modifiers.new('Array', 'ARRAY')
_m.count = 6
_m.constant_offset_displace = (0.0, 0.0, 0.0)
_m.relative_offset_displace = (0.0, 0.0, 1.0)
ob_plane_020.location = (-9.2, 0.3, 0.3)
ob_plane_020.rotation_euler = (0.0, 0.0, -1.571)
ob_plane_020.lineart.crease_threshold = 0.0
_m = ob_plane_020.modifiers.new('Array', 'ARRAY')
_m.count = 5
_m.constant_offset_displace = (0.0, 0.0, 0.0)
_m = ob_plane_020.modifiers.new('Array.001', 'ARRAY')
_m.constant_offset_displace = (0.0, 0.0, 0.0)
_m.relative_offset_displace = (0.0, 0.0, 1.0)
ob_plane_018.location = (-9.2, -0.8, -1.192e-07)
ob_plane_018.rotation_euler = (0.0, 0.0, 3.142)
ob_plane_018.lineart.crease_threshold = 0.0
_m = ob_plane_018.modifiers.new('Array', 'ARRAY')
_m.count = 6
_m.constant_offset_displace = (0.0, 0.0, 0.0)
_m.relative_offset_displace = (0.0, 0.0, 1.0)
ob_plane_017.location = (-10.8, -0.8, 0.0)
ob_plane_017.rotation_euler = (0.0, 0.0, 1.571)
ob_plane_017.lineart.crease_threshold = 0.0
_m = ob_plane_017.modifiers.new('Array', 'ARRAY')
_m.count = 6
_m.constant_offset_displace = (0.0, 0.0, 0.0)
_m.relative_offset_displace = (0.0, 0.0, 1.0)
ob_plane_016.location = (-9.3, -0.8, 0.3)
ob_plane_016.rotation_euler = (0.0, 0.0, -3.142)
ob_plane_016.lineart.crease_threshold = 0.0
_m = ob_plane_016.modifiers.new('Array', 'ARRAY')
_m.count = 7
_m.constant_offset_displace = (0.0, 0.0, 0.0)
_m = ob_plane_016.modifiers.new('Array.001', 'ARRAY')
_m.constant_offset_displace = (0.0, 0.0, 0.0)
_m.relative_offset_displace = (0.0, 0.0, 1.0)
ob_plane_015.location = (-10.8, -0.7, 0.3)
ob_plane_015.rotation_euler = (0.0, 0.0, -4.712)
ob_plane_015.lineart.crease_threshold = 0.0
_m = ob_plane_015.modifiers.new('Array', 'ARRAY')
_m.count = 5
_m.constant_offset_displace = (0.0, 0.0, 0.0)
_m = ob_plane_015.modifiers.new('Array.001', 'ARRAY')
_m.constant_offset_displace = (0.0, 0.0, 0.0)
_m.relative_offset_displace = (0.0, 0.0, 1.0)
ob_plane_014.location = (-10.8, 0.4, 0.0)
ob_plane_014.rotation_euler = (0.0, 0.0, 1.192e-07)
ob_plane_014.lineart.crease_threshold = 0.0
_m = ob_plane_014.modifiers.new('Array', 'ARRAY')
_m.count = 3
_m.constant_offset_displace = (0.0, 0.0, 0.0)
_m.relative_offset_displace = (0.0, 0.0, 1.0)
ob_plane_013.location = (-9.2, 0.4, 0.0)
ob_plane_013.rotation_euler = (0.0, 0.0, -1.571)
ob_plane_013.lineart.crease_threshold = 0.0
_m = ob_plane_013.modifiers.new('Array', 'ARRAY')
_m.count = 3
_m.constant_offset_displace = (0.0, 0.0, 0.0)
_m.relative_offset_displace = (0.0, 0.0, 1.0)
ob_plane_012.location = (-10.7, 0.4, 0.3)
ob_plane_012.rotation_euler = (0.0, 0.0, -6.283)
ob_plane_012.lineart.crease_threshold = 0.0
_m = ob_plane_012.modifiers.new('Array', 'ARRAY')
_m.count = 7
_m.constant_offset_displace = (0.0, 0.0, 0.0)
_m = ob_plane_012.modifiers.new('Array.001', 'ARRAY')
_m.constant_offset_displace = (0.0, 0.0, 0.0)
_m.relative_offset_displace = (0.0, 0.0, 1.0)
ob_plane_011.location = (-10.7, 0.8, 0.9)
ob_plane_011.rotation_euler = (0.0, 0.0, -6.283)
ob_plane_011.lineart.crease_threshold = 0.0
_m = ob_plane_011.modifiers.new('Array', 'ARRAY')
_m.count = 7
_m.constant_offset_displace = (0.0, 0.0, 0.0)
_m = ob_plane_011.modifiers.new('Array.001', 'ARRAY')
_m.count = 3
_m.constant_offset_displace = (0.0, 0.0, 0.0)
_m.relative_offset_displace = (0.0, 0.0, 1.0)
ob_plane_007.location = (-10.8, -0.7, 0.9)
ob_plane_007.rotation_euler = (0.0, 0.0, -4.712)
ob_plane_007.lineart.crease_threshold = 0.0
_m = ob_plane_007.modifiers.new('Array', 'ARRAY')
_m.count = 7
_m.constant_offset_displace = (0.0, 0.0, 0.0)
_m = ob_plane_007.modifiers.new('Array.001', 'ARRAY')
_m.count = 3
_m.constant_offset_displace = (0.0, 0.0, 0.0)
_m.relative_offset_displace = (0.0, 0.0, 1.0)
ob_plane_002.location = (-9.3, -0.8, 0.9)
ob_plane_002.rotation_euler = (0.0, 0.0, -3.142)
ob_plane_002.lineart.crease_threshold = 0.0
_m = ob_plane_002.modifiers.new('Array', 'ARRAY')
_m.count = 7
_m.constant_offset_displace = (0.0, 0.0, 0.0)
_m = ob_plane_002.modifiers.new('Array.001', 'ARRAY')
_m.count = 3
_m.constant_offset_displace = (0.0, 0.0, 0.0)
_m.relative_offset_displace = (0.0, 0.0, 1.0)
ob_plane_005.location = (-9.2, 0.3, 1.788e-07)
ob_plane_005.rotation_euler = (0.0, 0.0, -1.571)
ob_plane_005.lineart.crease_threshold = 0.0
_m = ob_plane_005.modifiers.new('Array', 'ARRAY')
_m.count = 5
_m.constant_offset_displace = (0.0, 0.0, 0.0)
ob_plane_003.location = (-9.2, 0.7, 0.9)
ob_plane_003.rotation_euler = (0.0, 0.0, -1.571)
ob_plane_003.lineart.crease_threshold = 0.0
_m = ob_plane_003.modifiers.new('Array', 'ARRAY')
_m.count = 7
_m.constant_offset_displace = (0.0, 0.0, 0.0)
_m = ob_plane_003.modifiers.new('Array.001', 'ARRAY')
_m.count = 3
_m.constant_offset_displace = (0.0, 0.0, 0.0)
_m.relative_offset_displace = (0.0, 0.0, 1.0)
ob_rotationcontrol_001.location = (-10.0, 0.0, 0.0)
ob_rotationcontrol_001.empty_image_offset = (0.0, 0.0)
ob_rotationcontrol_001.lineart.crease_threshold = 0.0
ob_cameratarget.parent = ob_rotationcontrol_001
ob_cameratarget.location = (0.0, 0.0, 2.451)
ob_cameratarget.empty_image_offset = (0.0, 0.0)
ob_cameratarget.lineart.crease_threshold = 0.0
ob_camera.parent = ob_cameratarget
ob_camera.location = (4.0, 4.0, 3.268)
ob_camera.rotation_euler = (1.109, 0.01082, 0.8149)
ob_camera.lock_rotations_4d = False
ob_camera.empty_display_type = 'ARROWS'
ob_camera.color = (0.0, 0.0, 0.0, 0.0)
ob_camera.display_type = 'WIRE'
ob_camera.lineart.crease_threshold = 0.0
_c = ob_camera.constraints.new('TRACK_TO'); _c.name = 'TrackTo'
_c.target = ob_cameratarget
ob_lamp_001.parent = ob_rotationcontrol_001
ob_lamp_001.location = (-1.0, 2.0, 2.0)
ob_lamp_001.lock_rotations_4d = False
ob_lamp_001.empty_display_type = 'ARROWS'
ob_lamp_001.color = (0.0, 0.0, 0.0, 0.0)
ob_lamp_001.lineart.crease_threshold = 0.0
_c = ob_lamp_001.constraints.new('TRACK_TO'); _c.name = 'TrackTo'
_c.target = ob_rotationcontrol_001
ob_lamp.parent = ob_rotationcontrol_001
ob_lamp.location = (-1.0, 2.0, 0.8)
ob_lamp.lock_rotations_4d = False
ob_lamp.empty_display_type = 'ARROWS'
ob_lamp.color = (0.0, 0.0, 0.0, 0.0)
ob_lamp.lineart.crease_threshold = 0.0
_c = ob_lamp.constraints.new('TRACK_TO'); _c.name = 'TrackTo'
_c.target = ob_rotationcontrol_001
ob_plane_008.location = (-10.0, 7.105e-15, 0.0)
ob_plane_008.rotation_euler = (0.0, 0.0, 2.384e-07)
ob_plane_008.lineart.crease_threshold = 0.0

# ---- collection membership
col_collection_1.objects.link(ob_plane_042)
col_collection_1.objects.link(ob_plane_061)
col_collection_1.objects.link(ob_plane_060)
col_collection_1.objects.link(ob_plane_059)
col_collection_1.objects.link(ob_plane_058)
col_collection_1.objects.link(ob_plane_057)
col_collection_1.objects.link(ob_plane_055)
col_collection_1.objects.link(ob_plane_054)
col_collection_1.objects.link(ob_plane_051)
col_collection_1.objects.link(ob_plane_050)
col_collection_1.objects.link(ob_plane_045)
col_collection_1.objects.link(ob_plane_043)
col_collection_1.objects.link(ob_plane_040)
col_collection_1.objects.link(ob_plane_039)
col_collection_1.objects.link(ob_plane_038)
col_collection_1.objects.link(ob_plane_037)
col_collection_1.objects.link(ob_plane_036)
col_collection_1.objects.link(ob_plane_035)
col_collection_1.objects.link(ob_plane_034)
col_collection_1.objects.link(ob_plane_033)
col_collection_1.objects.link(ob_plane_032)
col_collection_1.objects.link(ob_plane_031)
col_collection_1.objects.link(ob_plane_030)
col_collection_1.objects.link(ob_plane_029)
col_collection_1.objects.link(ob_plane_028)
col_collection_1.objects.link(ob_plane_027)
col_collection_1.objects.link(ob_plane_026)
col_collection_1.objects.link(ob_plane_025)
col_collection_1.objects.link(ob_plane_024)
col_collection_1.objects.link(ob_plane_023)
col_collection_1.objects.link(ob_plane_022)
col_collection_1.objects.link(ob_plane_021)
col_collection_1.objects.link(ob_plane_019)
col_collection_1.objects.link(ob_plane_004)
col_collection_1.objects.link(ob_plane)
col_collection_1.objects.link(ob_cube)
col_collection_1.objects.link(ob_plane_010)
col_collection_1.objects.link(ob_plane_009)
col_collection_1.objects.link(ob_plane_006)
col_collection_1.objects.link(ob_plane_001)
col_collection_1.objects.link(ob_plane_000)
col_collection_1.objects.link(ob_plane_020)
col_collection_1.objects.link(ob_plane_018)
col_collection_1.objects.link(ob_plane_017)
col_collection_1.objects.link(ob_plane_016)
col_collection_1.objects.link(ob_plane_015)
col_collection_1.objects.link(ob_plane_014)
col_collection_1.objects.link(ob_plane_013)
col_collection_1.objects.link(ob_plane_012)
col_collection_1.objects.link(ob_plane_011)
col_collection_1.objects.link(ob_plane_007)
col_collection_1.objects.link(ob_plane_002)
col_collection_1.objects.link(ob_plane_005)
col_collection_1.objects.link(ob_plane_003)
col_collection_1.objects.link(ob_rotationcontrol_001)
col_collection_1.objects.link(ob_cameratarget)
col_collection_1.objects.link(ob_camera)
col_collection_1.objects.link(ob_lamp_001)
col_collection_1.objects.link(ob_lamp)
col_collection_1.objects.link(ob_plane_008)

# ---- scene / render settings (as saved in the file)
scene.camera = ob_camera
scene.frame_start = 1; scene.frame_end = 3; scene.frame_set(3)
scene.render.engine = 'BLENDER_EEVEE_NEXT'
scene.render.image_settings.compression = 90
scene.render.resolution_x = 256
scene.render.resolution_y = 512
scene.render.dither_intensity = 0.0
scene.render.bake_margin = 2
scene.render.bake_bias = 0.0
scene.cycles.use_denoising = False
scene.cycles.samples = 10
scene.cycles.sampling_pattern = 'TABULATED_SOBOL'
scene.cycles.light_sampling_threshold = 0.0
scene.cycles.use_adaptive_sampling = False
scene.cycles.use_light_tree = False
scene.cycles.blur_glossy = 0.0
scene.cycles.volume_bounces = 1
scene.cycles.pixel_filter_type = 'GAUSSIAN'
scene.cycles.sample_clamp_indirect = 0.0
scene.view_settings.view_transform = 'Standard'
bpy.context.view_layer.update()
